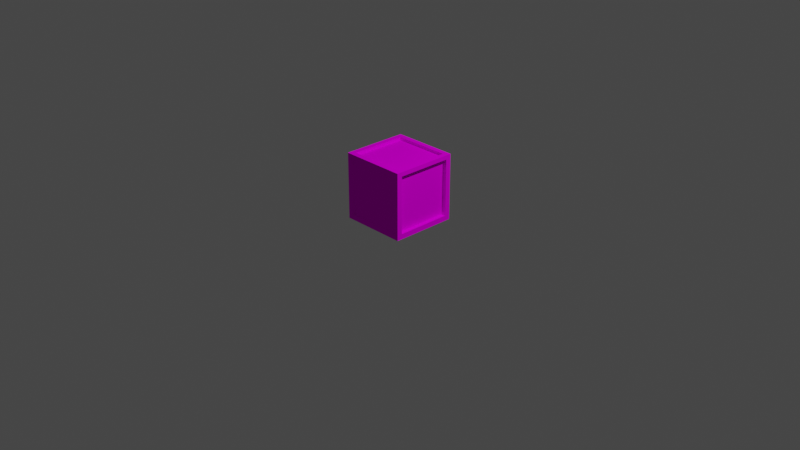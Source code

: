 # Source: Crate.blend  (saved by Blender 2.91.10; exported with 4.5.12 LTS)
import bpy
from mathutils import Matrix  # noqa: F401  (used for matrix-valued properties, if any)

bpy.ops.wm.read_factory_settings(use_empty=True)
scene = bpy.context.scene
scene.name = 'Scene'

# ---- collections
col_collection = bpy.data.collections.new('Collection'); scene.collection.children.link(col_collection)

# ---- images (referenced by path relative to the original .blend; pixels are not part of the script)
import os
ASSET_DIR = os.environ.get("B2B_ASSET_DIR", "")  # directory of the original .blend (textures are referenced by path, not embedded)
HERE = os.path.dirname(os.path.abspath(__file__))  # packed textures are extracted next to this script under _unpacked/

def load_image(name, relpath, width, height, colorspace="sRGB"):
    """Load a texture the original file referenced (path relative to the .blend, or extracted next to this script)."""
    p = next((c for c in (os.path.join(HERE, relpath), os.path.join(ASSET_DIR, relpath)) if relpath and os.path.exists(c)), "")
    if p:
        img = bpy.data.images.load(p, check_existing=True)
        img.name = name
    else:  # same state as the original file: an image datablock whose file is absent (Cycles renders it pink)
        img = bpy.data.images.new(name, width, height)
        img.source = "FILE"
        img.filepath = "//" + (relpath or name)
    img.colorspace_settings.name = colorspace
    return img
img_palette64_png = load_image('Palette64.png', 'Palette64.png', 1024, 1024, 'sRGB')

# ---- materials (node trees are filled in below, after node groups)
mat_material_001 = bpy.data.materials.new('Material.001')
mat_material_001.use_transparent_shadow = False

# ---- material node trees
mat_material_001.use_nodes = True; mat_material_001.node_tree.nodes.clear()
_N = mat_material_001.node_tree.nodes; _L = mat_material_001.node_tree.links
n0 = _N.new('ShaderNodeOutputMaterial'); n0.name = 'Material Output'; n0.location = (412, 497)
n1 = _N.new('ShaderNodeBsdfDiffuse'); n1.name = 'Diffuse BSDF'; n1.location = (175, 475)
n2 = _N.new('ShaderNodeTexImage'); n2.name = 'Image Texture'; n2.location = (-124, 456)
n2.image = img_palette64_png
_L.new(n1.outputs[0], n0.inputs[0])
_L.new(n2.outputs[0], n1.inputs[0])
n0.is_active_output = True

# ---- world
world_world = bpy.data.worlds.new('World'); scene.world = world_world
world_world.use_nodes = True; world_world.node_tree.nodes.clear()
_N = world_world.node_tree.nodes; _L = world_world.node_tree.links
n0 = _N.new('ShaderNodeOutputWorld'); n0.name = 'World Output'; n0.location = (300, 300)
n1 = _N.new('ShaderNodeBackground'); n1.name = 'Background'; n1.location = (10, 300)
n1.inputs[0].default_value = (0.05088, 0.05088, 0.05088, 1.0)
_L.new(n1.outputs[0], n0.inputs[0])
n0.is_active_output = True
world_world.color = (0.05088, 0.05088, 0.05088)
world_world.use_sun_shadow = False
world_world.sun_shadow_jitter_overblur = 0.0

# ---- cameras
cam_camera = bpy.data.cameras.new('Camera')
cam_camera.clip_end = 100.0
cam_camera.ortho_scale = 7.314

# ---- lights
light_light = bpy.data.lights.new('Light', 'POINT')
light_light.transmission_factor = 0.0
light_light.energy = 1000.0
light_light.shadow_soft_size = 0.1
light_light.shadow_maximum_resolution = 0.006
light_light.use_absolute_resolution = True

# ---- meshes
me_cube_001 = bpy.data.meshes.new('Cube.001')
me_cube_001.from_pydata([(-0.4697, -0.4117, 0.06327), (-0.4697, -0.4117, 0.8867), (-0.4052, 0.4697, 0.0698), (-0.4052, 0.4697, 0.8802), (0.4697, -0.3946, 0.08043), (0.4697, -0.3946, 0.8856), (0.4697, 0.3946, 0.08043), (0.4697, 0.3946, 0.8856), (0.4052, 0.4697, 0.8802), (0.4052, 0.4697, 0.0698), (0.4115, -0.4697, 0.06351), (0.4115, -0.4697, 0.8865), (-0.4697, 0.4117, 0.8867), (-0.4697, 0.4117, 0.06327), (0.4697, 0.4697, 0.00534), (0.3964, 0.3964, 0.9447), (-0.4697, 0.4697, 0.00534), (-0.4115, -0.4697, 0.06351), (-0.4115, -0.4697, 0.8865), (-0.3964, 0.3964, 0.9447), (-0.4697, -0.4697, 0.00534), (-0.3964, -0.3964, 0.9447), (0.3964, -0.3964, 0.9447), (0.4697, -0.4697, 0.00534), (-0.4697, -0.4697, 0.9447), (-0.4697, 0.4697, 0.9447), (0.4697, 0.4697, 0.9447), (0.4697, -0.4697, 0.9447), (-0.3964, -0.3964, 0.9034), (-0.3964, 0.3964, 0.9034), (0.3964, 0.3964, 0.9034), (0.3964, -0.3964, 0.9034), (-0.4115, -0.4193, 0.06351), (-0.4115, -0.4193, 0.8865), (0.4115, -0.4193, 0.8865), (0.4115, -0.4193, 0.06351), (0.4147, 0.3946, 0.8856), (0.4147, 0.3946, 0.08043), (0.4147, -0.3946, 0.08043), (0.4147, -0.3946, 0.8856), (-0.4052, 0.4018, 0.8802), (-0.4052, 0.4018, 0.0698), (0.4052, 0.4018, 0.0698), (0.4052, 0.4018, 0.8802), (-0.4199, 0.4117, 0.06327), (-0.4199, -0.4117, 0.06327), (-0.4199, -0.4117, 0.8867), (-0.4199, 0.4117, 0.8867)], [], [(1, 12, 47, 46), (3, 8, 43, 40), (5, 4, 38, 39), (11, 18, 33, 34), (16, 14, 23, 20), (22, 15, 30, 31), (7, 6, 14, 26), (6, 4, 23, 14), (5, 7, 26, 27), (4, 5, 27, 23), (3, 2, 16, 25), (2, 9, 14, 16), (8, 3, 25, 26), (9, 8, 26, 14), (0, 13, 16, 20), (1, 0, 20, 24), (12, 1, 24, 25), (13, 12, 25, 16), (17, 18, 24, 20), (11, 10, 23, 27), (10, 17, 20, 23), (18, 11, 27, 24), (21, 19, 25, 24), (19, 15, 26, 25), (15, 22, 27, 26), (22, 21, 24, 27), (30, 29, 28, 31), (19, 21, 28, 29), (21, 22, 31, 28), (15, 19, 29, 30), (35, 34, 33, 32), (10, 11, 34, 35), (17, 10, 35, 32), (18, 17, 32, 33), (37, 36, 39, 38), (4, 6, 37, 38), (7, 5, 39, 36), (6, 7, 36, 37), (41, 40, 43, 42), (2, 3, 40, 41), (8, 9, 42, 43), (9, 2, 41, 42), (45, 46, 47, 44), (13, 0, 45, 44), (12, 13, 44, 47), (0, 1, 46, 45)])
_uv = me_cube_001.uv_layers.new(name='UVMap')
_uv.uv.foreach_set('vector', [0.7979, 0.6053, 0.7979, 0.5864, 0.7979, 0.5864, 0.7979, 0.6053, 0.7979, 0.5834, 0.7979, 0.5652, 0.7979, 0.5652, 0.7979, 0.5834, 0.7979, 0.5438, 0.8004, 0.5438, 0.8004, 0.5438, 0.7979, 0.5438, 0.7979, 0.5407, 0.7979, 0.5218, 0.7979, 0.5218, 0.7979, 0.5407, 0.8036, 0.5636, 0.8007, 0.5636, 0.8007, 0.542, 0.8036, 0.542, 0.7974, 0.5439, 0.7974, 0.5617, 0.7974, 0.5617, 0.7974, 0.5439, 0.7979, 0.5618, 0.8004, 0.5618, 0.8007, 0.5636, 0.7977, 0.5636, 0.8004, 0.5618, 0.8004, 0.5438, 0.8007, 0.542, 0.8007, 0.5636, 0.7979, 0.5438, 0.7979, 0.5618, 0.7977, 0.5636, 0.7977, 0.542, 0.8004, 0.5438, 0.7979, 0.5438, 0.7977, 0.542, 0.8007, 0.542, 0.7979, 0.5834, 0.8004, 0.5834, 0.8007, 0.5851, 0.7977, 0.5851, 0.8004, 0.5834, 0.8004, 0.5652, 0.8007, 0.5636, 0.8007, 0.5851, 0.7979, 0.5652, 0.7979, 0.5834, 0.7977, 0.5851, 0.7977, 0.5636, 0.8004, 0.5652, 0.7979, 0.5652, 0.7977, 0.5636, 0.8007, 0.5636, 0.8005, 0.6053, 0.8005, 0.5864, 0.8007, 0.5851, 0.8007, 0.6066, 0.7979, 0.6053, 0.8005, 0.6053, 0.8007, 0.6066, 0.7977, 0.6066, 0.7979, 0.5864, 0.7979, 0.6053, 0.7977, 0.6066, 0.7977, 0.5851, 0.8005, 0.5864, 0.7979, 0.5864, 0.7977, 0.5851, 0.8007, 0.5851, 0.8005, 0.5218, 0.7979, 0.5218, 0.7977, 0.5205, 0.8007, 0.5205, 0.7979, 0.5407, 0.8005, 0.5407, 0.8007, 0.542, 0.7977, 0.542, 0.8005, 0.5407, 0.8005, 0.5218, 0.8007, 0.5205, 0.8007, 0.542, 0.7979, 0.5218, 0.7979, 0.5407, 0.7977, 0.542, 0.7977, 0.5205, 0.795, 0.5439, 0.795, 0.5617, 0.7947, 0.5636, 0.7947, 0.542, 0.795, 0.5617, 0.7974, 0.5617, 0.7977, 0.5636, 0.7947, 0.5636, 0.7974, 0.5617, 0.7974, 0.5439, 0.7977, 0.542, 0.7977, 0.5636, 0.7974, 0.5439, 0.795, 0.5439, 0.7947, 0.542, 0.7977, 0.542, 0.9464, 0.5652, 0.944, 0.5652, 0.944, 0.5732, 0.9464, 0.5732, 0.795, 0.5617, 0.795, 0.5439, 0.795, 0.5439, 0.795, 0.5617, 0.795, 0.5439, 0.7974, 0.5439, 0.7974, 0.5439, 0.795, 0.5439, 0.7974, 0.5617, 0.795, 0.5617, 0.795, 0.5617, 0.7974, 0.5617, 0.9323, 0.5698, 0.9297, 0.5698, 0.9297, 0.5784, 0.9323, 0.5784, 0.8005, 0.5407, 0.7979, 0.5407, 0.7979, 0.5407, 0.8005, 0.5407, 0.8005, 0.5218, 0.8005, 0.5407, 0.8005, 0.5407, 0.8005, 0.5218, 0.7979, 0.5218, 0.8005, 0.5218, 0.8005, 0.5218, 0.7979, 0.5218, 0.9322, 0.5602, 0.9297, 0.5602, 0.9297, 0.5684, 0.9322, 0.5684, 0.8004, 0.5438, 0.8004, 0.5618, 0.8004, 0.5618, 0.8004, 0.5438, 0.7979, 0.5618, 0.7979, 0.5438, 0.7979, 0.5438, 0.7979, 0.5618, 0.8004, 0.5618, 0.7979, 0.5618, 0.7979, 0.5618, 0.8004, 0.5618, 0.9482, 0.5493, 0.9457, 0.5493, 0.9457, 0.5576, 0.9482, 0.5576, 0.8004, 0.5834, 0.7979, 0.5834, 0.7979, 0.5834, 0.8004, 0.5834, 0.7979, 0.5652, 0.8004, 0.5652, 0.8004, 0.5652, 0.7979, 0.5652, 0.8004, 0.5652, 0.8004, 0.5834, 0.8004, 0.5834, 0.8004, 0.5652, 0.9191, 0.6022, 0.9165, 0.6022, 0.9165, 0.5833, 0.9191, 0.5833, 0.8005, 0.5864, 0.8005, 0.6053, 0.8005, 0.6053, 0.8005, 0.5864, 0.7979, 0.5864, 0.8005, 0.5864, 0.8005, 0.5864, 0.7979, 0.5864, 0.8005, 0.6053, 0.7979, 0.6053, 0.7979, 0.6053, 0.8005, 0.6053])
me_cube_001.materials.append(mat_material_001)
me_cube_001.use_remesh_fix_poles = True
me_cube_001.use_remesh_preserve_attributes = False
me_cube_001.use_mirror_vertex_groups = False
me_cube_001.update()

# ---- objects
ob_light = bpy.data.objects.new('Light', light_light)
ob_camera = bpy.data.objects.new('Camera', cam_camera)
ob_cube = bpy.data.objects.new('Cube', me_cube_001)

# ---- transforms, parenting, visibility, modifiers, constraints
ob_light.location = (4.076, 1.005, 5.904)
ob_light.rotation_euler = (0.6503, 0.05522, 1.866)
ob_light.lock_rotations_4d = False
ob_light.empty_display_type = 'ARROWS'
ob_light.color = (0.0, 0.0, 0.0, 0.0)
ob_light.lineart.crease_threshold = 0.0
ob_camera.location = (7.359, -6.926, 4.958)
ob_camera.rotation_euler = (1.109, 0.0, 0.8149)
ob_camera.lock_rotations_4d = False
ob_camera.empty_display_type = 'ARROWS'
ob_camera.color = (0.0, 0.0, 0.0, 0.0)
ob_camera.display_type = 'WIRE'
ob_camera.lineart.crease_threshold = 0.0
ob_cube.location = (0.0, 0.0, 0.0)
ob_cube.scale = (0.7599, 0.7599, 0.7599)
ob_cube.lineart.crease_threshold = 0.0

# ---- collection membership
col_collection.objects.link(ob_light)
col_collection.objects.link(ob_camera)
col_collection.objects.link(ob_cube)

# ---- scene / render settings (as saved in the file)
scene.camera = ob_camera
scene.frame_start = 1; scene.frame_end = 250; scene.frame_set(1)
scene.render.engine = 'BLENDER_EEVEE_NEXT'
scene.cycles.use_denoising = False
scene.cycles.samples = 128
scene.cycles.sampling_pattern = 'TABULATED_SOBOL'
scene.cycles.use_adaptive_sampling = False
scene.cycles.use_light_tree = False
scene.eevee.use_gtao = True
scene.view_settings.view_transform = 'Filmic'
bpy.context.view_layer.update()
